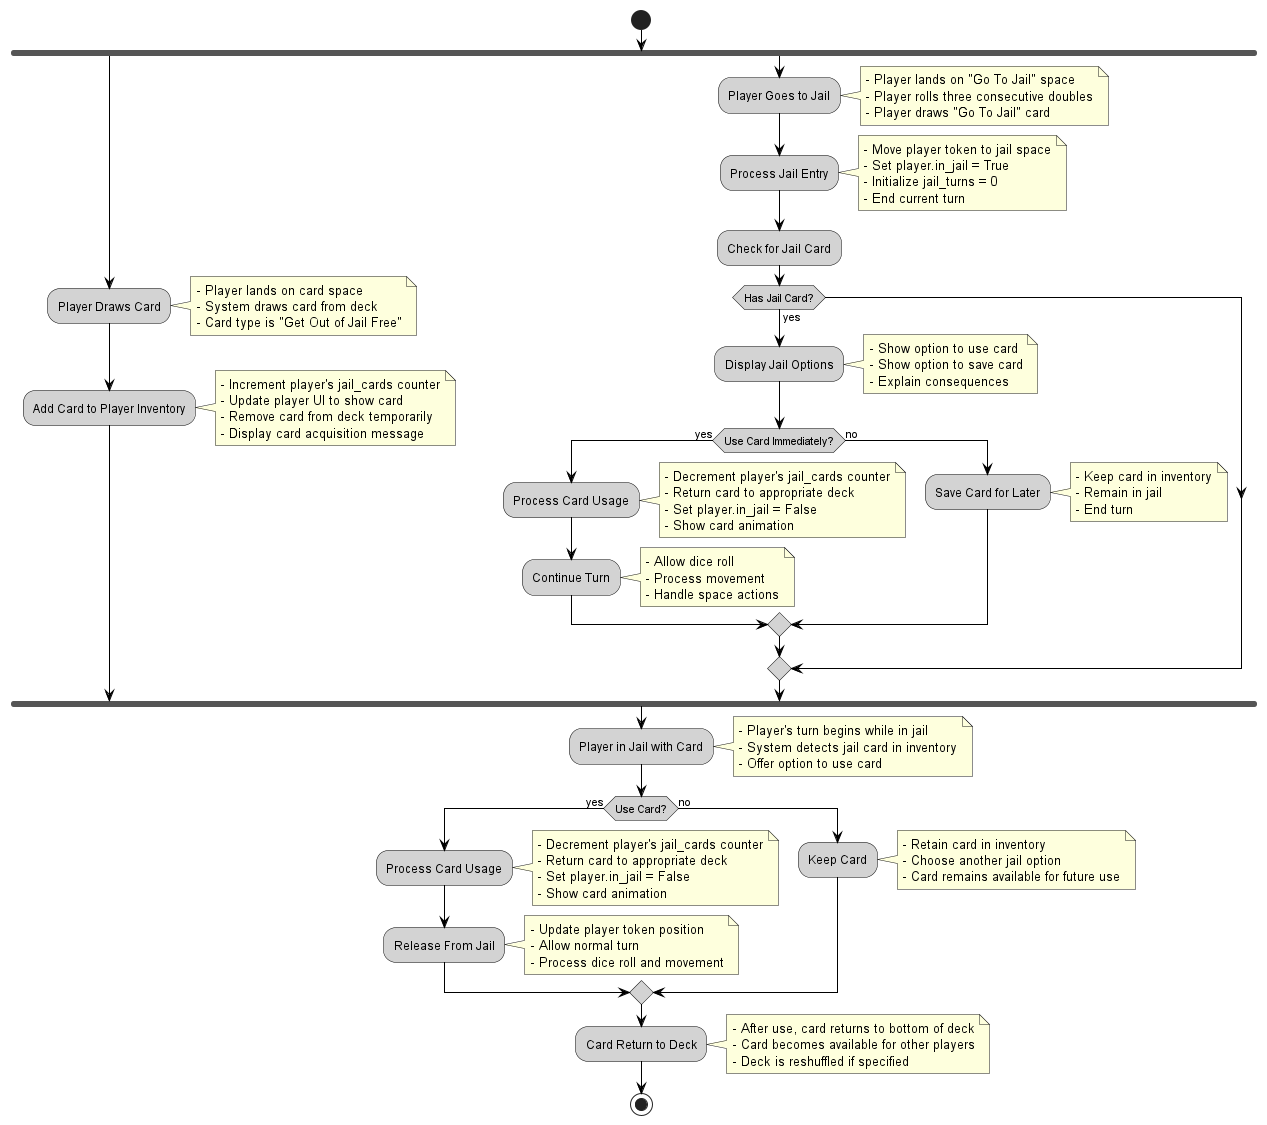

The diagram above was rendered by PlantUML. Its source (embedded in the PNG):
@startuml
skinparam backgroundColor white
skinparam activityBorderColor black
skinparam activityBackgroundColor lightGray
skinparam arrowColor black

start

fork
  :Player Draws Card;
  note right
    - Player lands on card space
    - System draws card from deck
    - Card type is "Get Out of Jail Free"
  end note

  :Add Card to Player Inventory;
  note right
    - Increment player's jail_cards counter
    - Update player UI to show card
    - Remove card from deck temporarily
    - Display card acquisition message
  end note
fork again
  :Player Goes to Jail;
  note right
    - Player lands on "Go To Jail" space
    - Player rolls three consecutive doubles
    - Player draws "Go To Jail" card
  end note

  :Process Jail Entry;
  note right
    - Move player token to jail space
    - Set player.in_jail = True
    - Initialize jail_turns = 0
    - End current turn
  end note

  :Check for Jail Card;

  if (Has Jail Card?) then (yes)
    :Display Jail Options;
    note right
      - Show option to use card
      - Show option to save card
      - Explain consequences
    end note

    if (Use Card Immediately?) then (yes)
      :Process Card Usage;
      note right
        - Decrement player's jail_cards counter
        - Return card to appropriate deck
        - Set player.in_jail = False
        - Show card animation
      end note

      :Continue Turn;
      note right
        - Allow dice roll
        - Process movement
        - Handle space actions
      end note
    else (no)
      :Save Card for Later;
      note right
        - Keep card in inventory
        - Remain in jail
        - End turn
      end note
    endif
  endif
end fork

:Player in Jail with Card;
note right
  - Player's turn begins while in jail
  - System detects jail card in inventory
  - Offer option to use card
end note

if (Use Card?) then (yes)
  :Process Card Usage;
  note right
    - Decrement player's jail_cards counter
    - Return card to appropriate deck
    - Set player.in_jail = False
    - Show card animation
  end note

  :Release From Jail;
  note right
    - Update player token position
    - Allow normal turn
    - Process dice roll and movement
  end note
else (no)
  :Keep Card;
  note right
    - Retain card in inventory
    - Choose another jail option
    - Card remains available for future use
  end note
endif

:Card Return to Deck;
note right
  - After use, card returns to bottom of deck
  - Card becomes available for other players
  - Deck is reshuffled if specified
end note

stop

@enduml